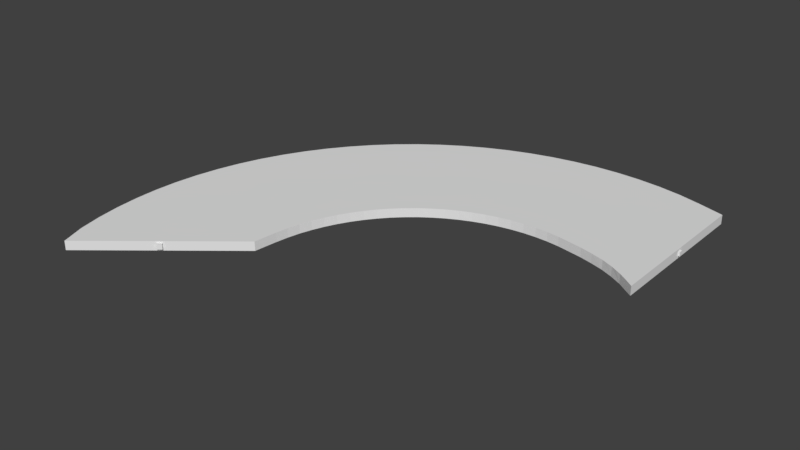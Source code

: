 # Source: Track-SharpLeft.blend  (saved by Blender 2.79.0; exported with 4.5.12 LTS)
import bpy
from mathutils import Matrix  # noqa: F401  (used for matrix-valued properties, if any)

bpy.ops.wm.read_factory_settings(use_empty=True)
scene = bpy.context.scene
scene.name = 'Scene'

# ---- collections
col_collection_1 = bpy.data.collections.new('Collection 1'); scene.collection.children.link(col_collection_1)

# ---- world
world_world = bpy.data.worlds.new('World'); scene.world = world_world
world_world.color = (0.05088, 0.05088, 0.05088)
world_world.use_sun_shadow = False
world_world.sun_shadow_jitter_overblur = 0.0
world_world.cycles.sampling_method = 'MANUAL'

# ---- meshes
me_road_pivot_start = bpy.data.meshes.new('Road Pivot Start')
me_road_pivot_start.from_pydata([(0.1151, -0.1151, -0.1151), (0.1151, -0.1151, 0.1151), (-0.1151, -0.1151, -0.1151), (-0.1151, -0.1151, 0.1151), (0.1151, 0.1151, -0.1151), (0.1151, 0.1151, 0.1151), (-0.1151, 0.1151, -0.1151), (-0.1151, 0.1151, 0.1151)], [], [(0, 1, 3, 2), (2, 3, 7, 6), (6, 7, 5, 4), (4, 5, 1, 0), (2, 6, 4, 0), (7, 3, 1, 5)])
me_road_pivot_start.use_remesh_preserve_volume = False
me_road_pivot_start.use_remesh_preserve_attributes = False
me_road_pivot_start.use_mirror_vertex_groups = False
me_road_pivot_start.update()
me_road_link = bpy.data.meshes.new('Road Link')
me_road_link.from_pydata([(-1.0, -1.0, -1.0), (-1.0, -1.0, 1.0), (-1.0, 1.0, -1.0), (-1.0, 1.0, 1.0), (1.0, -1.0, -1.0), (1.0, -1.0, 1.0), (1.0, 1.0, -1.0), (1.0, 1.0, 1.0)], [], [(0, 1, 3, 2), (2, 3, 7, 6), (6, 7, 5, 4), (4, 5, 1, 0), (2, 6, 4, 0), (7, 3, 1, 5)])
me_road_link.use_remesh_preserve_volume = False
me_road_link.use_remesh_preserve_attributes = False
me_road_link.use_mirror_vertex_groups = False
me_road_link.update()
me_main_road_plane_extrusion = bpy.data.meshes.new('Main Road Plane Extrusion')
me_main_road_plane_extrusion.from_pydata([(0.0002089, -0.5001, -0.3686), (0.0002089, 0.5004, -0.3686), (0.1302, -0.43, -0.3685), (0.2043, 0.5472, -0.3685), (0.0002089, -0.5001, 0.3686), (0.0002089, 0.5004, 0.3686), (0.1302, -0.43, 0.3685), (0.2043, 0.5472, 0.3685), (0.2176, -0.3937, -0.3685), (0.3823, 0.583, -0.3685), (0.2165, -0.393, 0.3685), (0.3823, 0.583, 0.3685), (0.3093, -0.3627, -0.3685), (0.5612, 0.6069, -0.3685), (0.3082, -0.362, 0.3685), (0.5612, 0.6069, 0.3685), (0.4074, -0.339, -0.3685), (0.7419, 0.6205, -0.3685), (0.4074, -0.339, 0.3685), (0.7419, 0.6205, 0.3685), (0.5058, -0.3191, -0.3685), (0.9233, 0.6237, -0.3685), (0.5058, -0.3191, 0.3685), (0.9233, 0.6237, 0.3685), (0.6062, -0.3044, -0.3685), (1.105, 0.6166, -0.3685), (0.6062, -0.3044, 0.3685), (1.105, 0.6166, 0.3685), (0.7016, -0.291, -0.3685), (1.285, 0.5991, -0.3685), (0.7016, -0.291, 0.3685), (1.285, 0.5991, 0.3685), (0.7979, -0.283, -0.3685), (1.463, 0.5714, -0.3685), (0.7979, -0.283, 0.3685), (1.463, 0.5714, 0.3685), (0.8947, -0.2805, -0.3685), (1.638, 0.5336, -0.3685), (0.8947, -0.2805, 0.3685), (1.638, 0.5336, 0.3685), (0.9915, -0.2836, -0.3685), (1.809, 0.4859, -0.3685), (0.9915, -0.2836, 0.3685), (1.809, 0.4859, 0.3685), (1.088, -0.2922, -0.3685), (1.975, 0.4285, -0.3685), (1.088, -0.2922, 0.3685), (1.975, 0.4285, 0.3685), (1.183, -0.3063, -0.3685), (2.135, 0.3618, -0.3685), (1.183, -0.3063, 0.3685), (2.135, 0.3618, 0.3685), (1.277, -0.3258, -0.3685), (2.288, 0.2862, -0.3685), (1.277, -0.3258, 0.3685), (2.288, 0.2862, 0.3685), (1.368, -0.3506, -0.3685), (2.434, 0.202, -0.3685), (1.368, -0.3506, 0.3685), (2.434, 0.202, 0.3685), (1.457, -0.3805, -0.3685), (2.572, 0.1096, -0.3685), (1.457, -0.3805, 0.3685), (2.572, 0.1096, 0.3685), (1.543, -0.4155, -0.3685), (2.701, 0.00968, -0.3685), (1.543, -0.4155, 0.3685), (2.701, 0.00968, 0.3685), (1.625, -0.4552, -0.3685), (2.82, -0.09737, -0.3685), (1.625, -0.4552, 0.3685), (2.82, -0.09737, 0.3685), (1.704, -0.4996, -0.3685), (2.929, -0.2109, -0.3685), (1.704, -0.4996, 0.3685), (2.929, -0.2109, 0.3685), (1.778, -0.5483, -0.3685), (3.027, -0.3304, -0.3685), (1.778, -0.5483, 0.3685), (3.027, -0.3304, 0.3685), (1.848, -0.6012, -0.3685), (3.113, -0.4552, -0.3685), (1.848, -0.6012, 0.3685), (3.113, -0.4552, 0.3685), (1.912, -0.6578, -0.3685), (3.188, -0.5845, -0.3685), (1.912, -0.6578, 0.3685), (3.188, -0.5845, 0.3685), (1.971, -0.718, -0.3685), (3.25, -0.7178, -0.3685), (1.971, -0.718, 0.3685), (3.25, -0.7178, 0.3685), (2.024, -0.7814, -0.3685), (3.299, -0.8543, -0.3685), (2.024, -0.7814, 0.3685), (3.299, -0.8543, 0.3685), (2.071, -0.8476, -0.3685), (3.336, -0.9932, -0.3685), (2.071, -0.8476, 0.3685), (3.336, -0.9932, 0.3685), (2.111, -0.9164, -0.3685), (3.36, -1.134, -0.3685), (2.111, -0.9164, 0.3685), (3.36, -1.134, 0.3685), (2.145, -0.9873, -0.3685), (3.37, -1.276, -0.3685), (2.145, -0.9873, 0.3685), (3.37, -1.276, 0.3685), (2.173, -1.06, -0.3685), (3.367, -1.417, -0.3685), (2.173, -1.06, 0.3685), (3.367, -1.417, 0.3685), (2.193, -1.134, -0.3685), (3.351, -1.559, -0.3685), (2.193, -1.134, 0.3685), (3.351, -1.559, 0.3685), (2.207, -1.209, -0.3685), (3.322, -1.699, -0.3685), (2.207, -1.209, 0.3685), (3.322, -1.699, 0.3685), (2.217, -1.282, -0.3685), (3.28, -1.837, -0.3685), (2.217, -1.282, 0.3685), (3.28, -1.837, 0.3685), (2.226, -1.351, -0.3685), (3.211, -1.981, -0.3685), (2.226, -1.351, 0.3685), (3.211, -1.981, 0.3685), (0.0002089, 0.0001403, 0.3686), (0.1665, 0.05911, 0.3685), (0.06441, -0.4646, 0.3686), (0.1023, 0.5238, 0.3686), (0.2969, 0.09659, 0.3685), (0.1739, -0.4119, 0.3685), (0.2933, 0.5651, 0.3685), (0.4339, 0.1229, 0.3685), (0.2627, -0.3778, 0.3685), (0.4718, 0.5949, 0.3685), (0.5746, 0.1407, 0.3685), (0.6515, 0.6137, 0.3685), (0.3578, -0.3506, 0.3685), (0.7146, 0.1523, 0.3685), (0.4566, -0.329, 0.3685), (0.8326, 0.6221, 0.3685), (0.8554, 0.1561, 0.3685), (1.014, 0.6201, 0.3685), (0.556, -0.3118, 0.3685), (0.9931, 0.1541, 0.3685), (1.195, 0.6078, 0.3685), (0.6539, -0.2977, 0.3685), (1.13, 0.1442, 0.3685), (0.7497, -0.287, 0.3685), (1.374, 0.5852, 0.3685), (1.266, 0.1265, 0.3685), (1.55, 0.5525, 0.3685), (0.8463, -0.2818, 0.3685), (1.4, 0.1011, 0.3685), (0.9431, -0.2821, 0.3685), (1.723, 0.5097, 0.3685), (1.531, 0.06814, 0.3685), (1.04, -0.2879, 0.3685), (1.892, 0.4572, 0.3685), (1.659, 0.02777, 0.3685), (2.055, 0.3952, 0.3685), (1.135, -0.2993, 0.3685), (1.782, -0.0198, 0.3685), (1.23, -0.3161, 0.3685), (2.212, 0.324, 0.3685), (1.901, -0.0743, 0.3685), (1.322, -0.3382, 0.3685), (2.361, 0.2441, 0.3685), (2.015, -0.1354, 0.3685), (2.503, 0.1558, 0.3685), (1.413, -0.3655, 0.3685), (2.122, -0.2029, 0.3685), (1.5, -0.398, 0.3685), (2.637, 0.05966, 0.3685), (2.223, -0.2763, 0.3685), (2.76, -0.04385, 0.3685), (1.584, -0.4353, 0.3685), (2.316, -0.3553, 0.3685), (2.874, -0.1542, 0.3685), (1.665, -0.4774, 0.3685), (2.402, -0.4394, 0.3685), (1.741, -0.524, 0.3685), (2.978, -0.2707, 0.3685), (2.48, -0.5282, 0.3685), (3.07, -0.3928, 0.3685), (1.813, -0.5747, 0.3685), (2.55, -0.6212, 0.3685), (1.88, -0.6295, 0.3685), (3.15, -0.5199, 0.3685), (2.61, -0.7179, 0.3685), (1.941, -0.6879, 0.3685), (3.219, -0.6512, 0.3685), (2.662, -0.8178, 0.3685), (3.275, -0.786, 0.3685), (1.997, -0.7497, 0.3685), (2.703, -0.9204, 0.3685), (2.047, -0.8145, 0.3685), (3.318, -0.9237, 0.3685), (2.736, -1.025, 0.3685), (2.091, -0.882, 0.3685), (3.348, -1.064, 0.3685), (2.758, -1.131, 0.3685), (3.365, -1.205, 0.3685), (2.128, -0.9518, 0.3685), (2.77, -1.239, 0.3685), (2.159, -1.024, 0.3685), (3.369, -1.346, 0.3685), (2.772, -1.346, 0.3685), (3.359, -1.488, 0.3685), (2.183, -1.097, 0.3685), (2.764, -1.454, 0.3685), (3.337, -1.629, 0.3685), (2.2, -1.171, 0.3685), (2.748, -1.559, 0.3685), (2.212, -1.245, 0.3685), (3.301, -1.768, 0.3685), (2.719, -1.666, 0.3685), (3.245, -1.909, 0.3685), (2.222, -1.316, 0.3685), (2.733, -1.613, 0.3685), (2.756, -1.507, 0.3685), (2.768, -1.4, 0.3685), (2.771, -1.292, 0.3685), (2.764, -1.185, 0.3685), (2.747, -1.078, 0.3685), (2.719, -0.9728, 0.3685), (2.682, -0.8691, 0.3685), (2.636, -0.7679, 0.3685), (2.58, -0.6695, 0.3685), (2.515, -0.5747, 0.3685), (2.441, -0.4838, 0.3685), (2.359, -0.3973, 0.3685), (2.27, -0.3158, 0.3685), (2.172, -0.2396, 0.3685), (2.068, -0.1692, 0.3685), (1.958, -0.1049, 0.3685), (1.842, -0.04705, 0.3685), (1.721, 0.003984, 0.3685), (1.595, 0.04796, 0.3685), (1.466, 0.08463, 0.3685), (1.333, 0.1138, 0.3685), (1.198, 0.1354, 0.3685), (1.062, 0.1491, 0.3685), (0.9243, 0.1551, 0.3685), (0.785, 0.1542, 0.3685), (0.6446, 0.1465, 0.3685), (0.5043, 0.1318, 0.3685), (0.3654, 0.1098, 0.3685), (0.2317, 0.07785, 0.3685), (0.08334, 0.02963, 0.3686)], [], [(1, 3, 2, 0), (252, 130, 6, 129), (1, 0, 4, 128, 5), (0, 2, 6, 130, 4), (3, 1, 5, 131, 7), (2, 3, 9, 8), (6, 2, 8, 10, 133), (3, 7, 134, 11, 9), (251, 133, 10, 132), (10, 8, 12, 14, 136), (8, 9, 13, 12), (9, 11, 137, 15, 13), (250, 136, 14, 135), (13, 15, 139, 19, 17), (249, 140, 18, 138), (14, 12, 16, 18, 140), (12, 13, 17, 16), (18, 16, 20, 22, 142), (16, 17, 21, 20), (17, 19, 143, 23, 21), (248, 142, 22, 141), (20, 21, 25, 24), (21, 23, 145, 27, 25), (247, 146, 26, 144), (22, 20, 24, 26, 146), (25, 27, 148, 31, 29), (246, 149, 30, 147), (26, 24, 28, 30, 149), (24, 25, 29, 28), (30, 28, 32, 34, 151), (28, 29, 33, 32), (29, 31, 152, 35, 33), (245, 151, 34, 150), (33, 35, 154, 39, 37), (244, 155, 38, 153), (34, 32, 36, 38, 155), (32, 33, 37, 36), (243, 157, 42, 156), (38, 36, 40, 42, 157), (36, 37, 41, 40), (37, 39, 158, 43, 41), (42, 40, 44, 46, 160), (40, 41, 45, 44), (41, 43, 161, 47, 45), (242, 160, 46, 159), (45, 47, 163, 51, 49), (241, 164, 50, 162), (46, 44, 48, 50, 164), (44, 45, 49, 48), (50, 48, 52, 54, 166), (48, 49, 53, 52), (49, 51, 167, 55, 53), (240, 166, 54, 165), (54, 52, 56, 58, 169), (52, 53, 57, 56), (53, 55, 170, 59, 57), (239, 169, 58, 168), (57, 59, 172, 63, 61), (238, 173, 62, 171), (58, 56, 60, 62, 173), (56, 57, 61, 60), (62, 60, 64, 66, 175), (60, 61, 65, 64), (61, 63, 176, 67, 65), (237, 175, 66, 174), (64, 65, 69, 68), (65, 67, 178, 71, 69), (236, 179, 70, 177), (66, 64, 68, 70, 179), (69, 71, 181, 75, 73), (235, 182, 74, 180), (70, 68, 72, 74, 182), (68, 69, 73, 72), (74, 72, 76, 78, 184), (72, 73, 77, 76), (73, 75, 185, 79, 77), (234, 184, 78, 183), (77, 79, 187, 83, 81), (233, 188, 82, 186), (78, 76, 80, 82, 188), (76, 77, 81, 80), (232, 190, 86, 189), (82, 80, 84, 86, 190), (80, 81, 85, 84), (81, 83, 191, 87, 85), (86, 84, 88, 90, 193), (84, 85, 89, 88), (85, 87, 194, 91, 89), (231, 193, 90, 192), (89, 91, 196, 95, 93), (230, 197, 94, 195), (90, 88, 92, 94, 197), (88, 89, 93, 92), (94, 92, 96, 98, 199), (92, 93, 97, 96), (93, 95, 200, 99, 97), (229, 199, 98, 198), (98, 96, 100, 102, 202), (96, 97, 101, 100), (97, 99, 203, 103, 101), (228, 202, 102, 201), (101, 103, 205, 107, 105), (227, 206, 106, 204), (102, 100, 104, 106, 206), (100, 101, 105, 104), (106, 104, 108, 110, 208), (104, 105, 109, 108), (105, 107, 209, 111, 109), (226, 208, 110, 207), (108, 109, 113, 112), (109, 111, 211, 115, 113), (225, 212, 114, 210), (110, 108, 112, 114, 212), (113, 115, 214, 119, 117), (224, 215, 118, 213), (114, 112, 116, 118, 215), (112, 113, 117, 116), (118, 116, 120, 122, 217), (116, 117, 121, 120), (117, 119, 218, 123, 121), (223, 217, 122, 216), (121, 123, 220, 127, 125), (222, 221, 126, 219), (122, 120, 124, 126, 221), (120, 121, 125, 124), (125, 127, 219, 126, 124), (220, 222, 219, 127), (123, 216, 222, 220), (216, 122, 221, 222), (218, 223, 216, 123), (119, 213, 223, 218), (213, 118, 217, 223), (214, 224, 213, 119), (115, 210, 224, 214), (210, 114, 215, 224), (211, 225, 210, 115), (111, 207, 225, 211), (207, 110, 212, 225), (209, 226, 207, 111), (107, 204, 226, 209), (204, 106, 208, 226), (205, 227, 204, 107), (103, 201, 227, 205), (201, 102, 206, 227), (203, 228, 201, 103), (99, 198, 228, 203), (198, 98, 202, 228), (200, 229, 198, 99), (95, 195, 229, 200), (195, 94, 199, 229), (196, 230, 195, 95), (91, 192, 230, 196), (192, 90, 197, 230), (194, 231, 192, 91), (87, 189, 231, 194), (189, 86, 193, 231), (191, 232, 189, 87), (83, 186, 232, 191), (186, 82, 190, 232), (187, 233, 186, 83), (79, 183, 233, 187), (183, 78, 188, 233), (185, 234, 183, 79), (75, 180, 234, 185), (180, 74, 184, 234), (181, 235, 180, 75), (71, 177, 235, 181), (177, 70, 182, 235), (178, 236, 177, 71), (67, 174, 236, 178), (174, 66, 179, 236), (176, 237, 174, 67), (63, 171, 237, 176), (171, 62, 175, 237), (172, 238, 171, 63), (59, 168, 238, 172), (168, 58, 173, 238), (170, 239, 168, 59), (55, 165, 239, 170), (165, 54, 169, 239), (167, 240, 165, 55), (51, 162, 240, 167), (162, 50, 166, 240), (163, 241, 162, 51), (47, 159, 241, 163), (159, 46, 164, 241), (161, 242, 159, 47), (43, 156, 242, 161), (156, 42, 160, 242), (158, 243, 156, 43), (39, 153, 243, 158), (153, 38, 157, 243), (154, 244, 153, 39), (35, 150, 244, 154), (150, 34, 155, 244), (152, 245, 150, 35), (31, 147, 245, 152), (147, 30, 151, 245), (148, 246, 147, 31), (27, 144, 246, 148), (144, 26, 149, 246), (145, 247, 144, 27), (23, 141, 247, 145), (141, 22, 146, 247), (143, 248, 141, 23), (19, 138, 248, 143), (138, 18, 142, 248), (139, 249, 138, 19), (15, 135, 249, 139), (135, 14, 140, 249), (137, 250, 135, 15), (11, 132, 250, 137), (132, 10, 136, 250), (134, 251, 132, 11), (7, 129, 251, 134), (129, 6, 133, 251), (131, 252, 129, 7), (5, 128, 252, 131), (128, 4, 130, 252)])
_uv = me_main_road_plane_extrusion.uv_layers.new(name='UVMap')
_uv.uv.foreach_set('vector', [0.1925, 0.5188, 0.2397, 0.5124, 0.301, 0.6631, 0.2734, 0.6714, 0.5, 0.01633, 1.0, 0.01633, 1.0, 0.03266, 0.5, 0.03266, 0.0, 0.0, 1.0, 0.0, 1.0, 1.0, 0.5, 1.0, 0.0, 1.0, 0.5502, 0.5605, 0.5523, 0.5174, 0.8807, 0.4959, 0.8952, 0.5061, 0.9023, 0.5204, 0.2397, 0.5124, 0.1925, 0.5188, 0.0872, 0.3563, 0.1384, 0.3514, 0.139, 0.3524, 0.301, 0.6631, 0.2397, 0.5124, 0.2793, 0.5065, 0.3201, 0.6578, 0.8807, 0.4959, 0.5523, 0.5174, 0.5539, 0.4888, 0.8713, 0.4768, 0.8754, 0.4866, 0.2397, 0.5124, 0.139, 0.3524, 0.1826, 0.3464, 0.1831, 0.3472, 0.2793, 0.5065, 0.5, 0.04877, 1.0, 0.04877, 1.0, 0.06488, 0.5, 0.06488, 0.8713, 0.4768, 0.5539, 0.4888, 0.5558, 0.459, 0.8647, 0.4545, 0.8677, 0.4658, 0.3201, 0.6578, 0.2793, 0.5065, 0.3181, 0.5011, 0.3405, 0.6525, 0.2793, 0.5065, 0.1831, 0.3472, 0.2261, 0.3403, 0.2266, 0.3411, 0.3181, 0.5011, 0.5, 0.081, 1.0, 0.081, 1.0, 0.09711, 0.5, 0.09711, 0.3181, 0.5011, 0.2266, 0.3411, 0.2692, 0.3337, 0.2697, 0.3345, 0.3563, 0.4957, 0.5, 0.1132, 1.0, 0.1132, 1.0, 0.1293, 0.5, 0.1293, 0.8647, 0.4545, 0.5558, 0.459, 0.5586, 0.4276, 0.8597, 0.4293, 0.862, 0.4421, 0.3405, 0.6525, 0.3181, 0.5011, 0.3563, 0.4957, 0.3626, 0.6473, 0.8597, 0.4293, 0.5586, 0.4276, 0.5622, 0.3965, 0.8561, 0.4033, 0.8577, 0.4165, 0.3626, 0.6473, 0.3563, 0.4957, 0.3946, 0.4913, 0.3846, 0.642, 0.3563, 0.4957, 0.2697, 0.3345, 0.312, 0.3267, 0.3124, 0.3275, 0.3946, 0.4913, 0.5, 0.1454, 1.0, 0.1454, 1.0, 0.1616, 0.5, 0.1616, 0.3846, 0.642, 0.3946, 0.4913, 0.4326, 0.4876, 0.407, 0.6366, 0.3946, 0.4913, 0.3124, 0.3275, 0.3541, 0.3193, 0.3546, 0.3202, 0.4326, 0.4876, 0.5, 0.1777, 1.0, 0.1777, 1.0, 0.1938, 0.5, 0.1938, 0.8561, 0.4033, 0.5622, 0.3965, 0.5669, 0.3651, 0.8538, 0.376, 0.8548, 0.3898, 0.4326, 0.4876, 0.3546, 0.3202, 0.3954, 0.3112, 0.3958, 0.312, 0.4701, 0.4842, 0.5, 0.2099, 1.0, 0.2099, 1.0, 0.226, 0.5, 0.226, 0.8538, 0.376, 0.5669, 0.3651, 0.5719, 0.3352, 0.8527, 0.3492, 0.8531, 0.3627, 0.407, 0.6366, 0.4326, 0.4876, 0.4701, 0.4842, 0.4281, 0.6311, 0.8527, 0.3492, 0.5719, 0.3352, 0.5668, 0.3116, 0.8525, 0.3214, 0.8525, 0.3354, 0.4281, 0.6311, 0.4701, 0.4842, 0.4779, 0.5211, 0.4492, 0.6255, 0.4701, 0.4842, 0.3958, 0.312, 0.3736, 0.3846, 0.3739, 0.3856, 0.4779, 0.5211, 0.5, 0.2421, 1.0, 0.2421, 1.0, 0.2582, 0.5, 0.2582, 0.4779, 0.5211, 0.3739, 0.3856, 0.3866, 0.408, 0.387, 0.4089, 0.485, 0.5594, 0.5, 0.2744, 1.0, 0.2744, 1.0, 0.2905, 0.5, 0.2905, 0.8525, 0.3214, 0.5668, 0.3116, 0.5568, 0.291, 0.8534, 0.2924, 0.8528, 0.3071, 0.4492, 0.6255, 0.4779, 0.5211, 0.485, 0.5594, 0.4703, 0.62, 0.5, 0.3066, 1.0, 0.3066, 1.0, 0.3227, 0.5, 0.3227, 0.8534, 0.2924, 0.5568, 0.291, 0.5538, 0.2662, 0.8554, 0.2621, 0.8543, 0.2775, 0.4703, 0.62, 0.485, 0.5594, 0.4892, 0.5689, 0.4913, 0.6144, 0.485, 0.5594, 0.387, 0.4089, 0.4044, 0.4216, 0.4047, 0.4225, 0.4892, 0.5689, 0.8554, 0.2621, 0.5538, 0.2662, 0.5535, 0.2399, 0.8572, 0.2288, 0.8568, 0.2461, 0.4913, 0.6144, 0.4892, 0.5689, 0.498, 0.5723, 0.5121, 0.6087, 0.4892, 0.5689, 0.4047, 0.4225, 0.4237, 0.4296, 0.424, 0.4305, 0.498, 0.5723, 0.5, 0.3388, 1.0, 0.3388, 1.0, 0.3549, 0.5, 0.3549, 0.498, 0.5723, 0.424, 0.4305, 0.4439, 0.4344, 0.4441, 0.4352, 0.5096, 0.5735, 0.5, 0.371, 1.0, 0.371, 1.0, 0.3871, 0.5, 0.3871, 0.8572, 0.2288, 0.5535, 0.2399, 0.5548, 0.2127, 0.8716, 0.1895, 0.8612, 0.2108, 0.5121, 0.6087, 0.498, 0.5723, 0.5096, 0.5735, 0.5324, 0.6028, 0.8716, 0.1895, 0.5548, 0.2127, 0.5574, 0.1848, 0.8821, 0.1582, 0.8827, 0.1683, 0.5324, 0.6028, 0.5096, 0.5735, 0.5226, 0.5733, 0.5523, 0.5967, 0.5096, 0.5735, 0.4441, 0.4352, 0.4643, 0.437, 0.4646, 0.4378, 0.5226, 0.5733, 0.5, 0.4033, 1.0, 0.4033, 1.0, 0.4194, 0.5, 0.4194, 0.8821, 0.1582, 0.5574, 0.1848, 0.5612, 0.1562, 0.8811, 0.1387, 0.8816, 0.1484, 0.5523, 0.5967, 0.5226, 0.5733, 0.5366, 0.5724, 0.5715, 0.5904, 0.5226, 0.5733, 0.4646, 0.4378, 0.485, 0.4385, 0.4852, 0.4393, 0.5366, 0.5724, 0.5, 0.4355, 1.0, 0.4355, 1.0, 0.4516, 0.5, 0.4516, 0.5366, 0.5724, 0.4852, 0.4393, 0.5056, 0.4394, 0.5058, 0.4402, 0.5511, 0.5711, 0.5, 0.4677, 1.0, 0.4677, 1.0, 0.4838, 0.5, 0.4838, 0.8811, 0.1387, 0.5612, 0.1562, 0.5662, 0.1264, 0.8806, 0.12, 0.8808, 0.1293, 0.5715, 0.5904, 0.5366, 0.5724, 0.5511, 0.5711, 0.5901, 0.5839, 0.8806, 0.12, 0.5662, 0.1264, 0.5706, 0.09354, 0.8805, 0.1023, 0.8805, 0.1111, 0.5901, 0.5839, 0.5511, 0.5711, 0.5657, 0.5694, 0.6009, 0.587, 0.5511, 0.5711, 0.5058, 0.4402, 0.526, 0.4401, 0.5261, 0.4408, 0.5657, 0.5694, 0.5, 0.4999, 1.0, 0.4999, 1.0, 0.5161, 0.5, 0.5161, 0.6009, 0.587, 0.5657, 0.5694, 0.5804, 0.5678, 0.5873, 0.6215, 0.5657, 0.5694, 0.5261, 0.4408, 0.5459, 0.4407, 0.5461, 0.4414, 0.5804, 0.5678, 0.5, 0.5322, 1.0, 0.5322, 1.0, 0.5483, 0.5, 0.5483, 0.8805, 0.1023, 0.5706, 0.09354, 0.5968, 0.04906, 0.8812, 0.08594, 0.8807, 0.09408, 0.5804, 0.5678, 0.5461, 0.4414, 0.5654, 0.4415, 0.5655, 0.4421, 0.5952, 0.5665, 0.5, 0.5644, 1.0, 0.5644, 1.0, 0.5805, 0.5, 0.5805, 0.8812, 0.08594, 0.5968, 0.04906, 0.5987, 0.0318, 0.8871, 0.0711, 0.8819, 0.07847, 0.5873, 0.6215, 0.5804, 0.5678, 0.5952, 0.5665, 0.5893, 0.6346, 0.5502, 0.5605, 0.9021, 0.5204, 0.9016, 0.5406, 0.5494, 0.5831, 0.5498, 0.5718, 0.5893, 0.6346, 0.5952, 0.5665, 0.6098, 0.5651, 0.5944, 0.6427, 0.5952, 0.5665, 0.5655, 0.4421, 0.5842, 0.4422, 0.5842, 0.4429, 0.6098, 0.5651, 0.5, 0.5967, 1.0, 0.5967, 1.0, 0.6128, 0.5, 0.6128, 0.6098, 0.5651, 0.5842, 0.4429, 0.6021, 0.4429, 0.6021, 0.4436, 0.6241, 0.5637, 0.5, 0.6289, 1.0, 0.6289, 1.0, 0.6451, 0.5, 0.6451, 0.5494, 0.5831, 0.9016, 0.5406, 0.9014, 0.5611, 0.5486, 0.6063, 0.549, 0.5947, 0.5944, 0.6427, 0.6098, 0.5651, 0.6241, 0.5637, 0.601, 0.6484, 0.5, 0.6612, 1.0, 0.6612, 1.0, 0.6773, 0.5, 0.6773, 0.5486, 0.6063, 0.9014, 0.5611, 0.9015, 0.5818, 0.5471, 0.6299, 0.5482, 0.6182, 0.601, 0.6484, 0.6241, 0.5637, 0.6381, 0.5623, 0.6084, 0.6524, 0.6241, 0.5637, 0.6021, 0.4436, 0.6189, 0.4434, 0.619, 0.4441, 0.6381, 0.5623, 0.5471, 0.6299, 0.9015, 0.5818, 0.9019, 0.6027, 0.545, 0.6536, 0.546, 0.6417, 0.6084, 0.6524, 0.6381, 0.5623, 0.6517, 0.5615, 0.6163, 0.6554, 0.6381, 0.5623, 0.619, 0.4441, 0.6346, 0.4433, 0.6346, 0.444, 0.6517, 0.5615, 0.5, 0.6935, 1.0, 0.6935, 1.0, 0.7096, 0.5, 0.7096, 0.6517, 0.5615, 0.6346, 0.444, 0.6486, 0.4419, 0.6487, 0.4425, 0.6647, 0.5602, 0.5, 0.7257, 1.0, 0.7257, 1.0, 0.7419, 0.5, 0.7419, 0.545, 0.6536, 0.9019, 0.6027, 0.9027, 0.6234, 0.5429, 0.6775, 0.5439, 0.6656, 0.6163, 0.6554, 0.6517, 0.5615, 0.6647, 0.5602, 0.6245, 0.6578, 0.5429, 0.6775, 0.9027, 0.6234, 0.9039, 0.6441, 0.5437, 0.6982, 0.5419, 0.6895, 0.6245, 0.6578, 0.6647, 0.5602, 0.6771, 0.5589, 0.6328, 0.6596, 0.6647, 0.5602, 0.6487, 0.4425, 0.6548, 0.4411, 0.6602, 0.4385, 0.6771, 0.5589, 0.5, 0.758, 1.0, 0.758, 1.0, 0.7741, 0.5, 0.7741, 0.5437, 0.6982, 0.9039, 0.6441, 0.9054, 0.6645, 0.5473, 0.7153, 0.5455, 0.7068, 0.6328, 0.6596, 0.6771, 0.5589, 0.6887, 0.5574, 0.6411, 0.6612, 0.6771, 0.5589, 0.6602, 0.4385, 0.6747, 0.4168, 0.6746, 0.418, 0.6887, 0.5574, 0.5, 0.7903, 1.0, 0.7903, 1.0, 0.8064, 0.5, 0.8064, 0.6887, 0.5574, 0.6746, 0.418, 0.6781, 0.3662, 0.6777, 0.3668, 0.699, 0.5555, 0.5, 0.8225, 1.0, 0.8225, 1.0, 0.8387, 0.5, 0.8387, 0.5473, 0.7153, 0.9054, 0.6645, 0.9074, 0.6846, 0.551, 0.7324, 0.5492, 0.7239, 0.6411, 0.6612, 0.6887, 0.5574, 0.699, 0.5555, 0.6493, 0.6625, 0.551, 0.7324, 0.9074, 0.6846, 0.9098, 0.7043, 0.5548, 0.7492, 0.5529, 0.7408, 0.6493, 0.6625, 0.699, 0.5555, 0.7076, 0.553, 0.6573, 0.6636, 0.699, 0.5555, 0.6777, 0.3668, 0.7001, 0.3846, 0.6997, 0.3851, 0.7076, 0.553, 0.5, 0.8548, 1.0, 0.8548, 1.0, 0.8709, 0.5, 0.8709, 0.6573, 0.6636, 0.7076, 0.553, 0.7134, 0.5491, 0.665, 0.6647, 0.7076, 0.553, 0.6997, 0.3851, 0.7247, 0.3992, 0.7243, 0.3998, 0.7134, 0.5491, 0.5, 0.8871, 1.0, 0.8871, 1.0, 0.9032, 0.5, 0.9032, 0.5548, 0.7492, 0.9098, 0.7043, 0.9128, 0.7236, 0.5586, 0.7657, 0.5566, 0.7575, 0.7134, 0.5491, 0.7243, 0.3998, 0.7509, 0.4114, 0.7505, 0.4119, 0.7126, 0.541, 0.5, 0.9193, 1.0, 0.9193, 1.0, 0.9355, 0.5, 0.9355, 0.5586, 0.7657, 0.9128, 0.7236, 0.9166, 0.7426, 0.5624, 0.7818, 0.5605, 0.7738, 0.665, 0.6647, 0.7134, 0.5491, 0.7126, 0.541, 0.6724, 0.6657, 0.5624, 0.7818, 0.9166, 0.7426, 0.9222, 0.7617, 0.5662, 0.7973, 0.5643, 0.7896, 0.6724, 0.6657, 0.7126, 0.541, 0.695, 0.5205, 0.6792, 0.6664, 0.7126, 0.541, 0.7505, 0.4119, 0.778, 0.4226, 0.7776, 0.423, 0.695, 0.5205, 0.5, 0.9516, 1.0, 0.9516, 1.0, 0.9677, 0.5, 0.9677, 0.695, 0.5205, 0.7776, 0.423, 0.8076, 0.4339, 0.8072, 0.4344, 0.7196, 0.5343, 0.5, 0.9839, 1.0, 0.9839, 1.0, 1.0, 0.5, 1.0, 0.5662, 0.7973, 0.9222, 0.7617, 0.9269, 0.7789, 0.5699, 0.8118, 0.568, 0.8045, 0.6792, 0.6664, 0.695, 0.5205, 0.7196, 0.5343, 0.6853, 0.6667, 0.0, 0.0, 1.0, 0.0, 1.0, 0.5, 1.0, 1.0, 0.0, 1.0, 0.0, 0.9839, 0.5, 0.9839, 0.5, 1.0, 0.0, 1.0, 0.0, 0.9677, 0.5, 0.9677, 0.5, 0.9839, 0.0, 0.9839, 0.5, 0.9677, 1.0, 0.9677, 1.0, 0.9839, 0.5, 0.9839, 0.0, 0.9516, 0.5, 0.9516, 0.5, 0.9677, 0.0, 0.9677, 0.0, 0.9355, 0.5, 0.9355, 0.5, 0.9516, 0.0, 0.9516, 0.5, 0.9355, 1.0, 0.9355, 1.0, 0.9516, 0.5, 0.9516, 0.0, 0.9193, 0.5, 0.9193, 0.5, 0.9355, 0.0, 0.9355, 0.0, 0.9032, 0.5, 0.9032, 0.5, 0.9193, 0.0, 0.9193, 0.5, 0.9032, 1.0, 0.9032, 1.0, 0.9193, 0.5, 0.9193, 0.0, 0.8871, 0.5, 0.8871, 0.5, 0.9032, 0.0, 0.9032, 0.0, 0.8709, 0.5, 0.8709, 0.5, 0.8871, 0.0, 0.8871, 0.5, 0.8709, 1.0, 0.8709, 1.0, 0.8871, 0.5, 0.8871, 0.0, 0.8548, 0.5, 0.8548, 0.5, 0.8709, 0.0, 0.8709, 0.0, 0.8387, 0.5, 0.8387, 0.5, 0.8548, 0.0, 0.8548, 0.5, 0.8387, 1.0, 0.8387, 1.0, 0.8548, 0.5, 0.8548, 0.0, 0.8225, 0.5, 0.8225, 0.5, 0.8387, 0.0, 0.8387, 0.0, 0.8064, 0.5, 0.8064, 0.5, 0.8225, 0.0, 0.8225, 0.5, 0.8064, 1.0, 0.8064, 1.0, 0.8225, 0.5, 0.8225, 0.0, 0.7903, 0.5, 0.7903, 0.5, 0.8064, 0.0, 0.8064, 0.0, 0.7741, 0.5, 0.7741, 0.5, 0.7903, 0.0, 0.7903, 0.5, 0.7741, 1.0, 0.7741, 1.0, 0.7903, 0.5, 0.7903, 0.0, 0.758, 0.5, 0.758, 0.5, 0.7741, 0.0, 0.7741, 0.0, 0.7419, 0.5, 0.7419, 0.5, 0.758, 0.0, 0.758, 0.5, 0.7419, 1.0, 0.7419, 1.0, 0.758, 0.5, 0.758, 0.0, 0.7257, 0.5, 0.7257, 0.5, 0.7419, 0.0, 0.7419, 0.0, 0.7096, 0.5, 0.7096, 0.5, 0.7257, 0.0, 0.7257, 0.5, 0.7096, 1.0, 0.7096, 1.0, 0.7257, 0.5, 0.7257, 0.0, 0.6935, 0.5, 0.6935, 0.5, 0.7096, 0.0, 0.7096, 0.0, 0.6773, 0.5, 0.6773, 0.5, 0.6935, 0.0, 0.6935, 0.5, 0.6773, 1.0, 0.6773, 1.0, 0.6935, 0.5, 0.6935, 0.0, 0.6612, 0.5, 0.6612, 0.5, 0.6773, 0.0, 0.6773, 0.0, 0.6451, 0.5, 0.6451, 0.5, 0.6612, 0.0, 0.6612, 0.5, 0.6451, 1.0, 0.6451, 1.0, 0.6612, 0.5, 0.6612, 0.0, 0.6289, 0.5, 0.6289, 0.5, 0.6451, 0.0, 0.6451, 0.0, 0.6128, 0.5, 0.6128, 0.5, 0.6289, 0.0, 0.6289, 0.5, 0.6128, 1.0, 0.6128, 1.0, 0.6289, 0.5, 0.6289, 0.0, 0.5967, 0.5, 0.5967, 0.5, 0.6128, 0.0, 0.6128, 0.0, 0.5805, 0.5, 0.5805, 0.5, 0.5967, 0.0, 0.5967, 0.5, 0.5805, 1.0, 0.5805, 1.0, 0.5967, 0.5, 0.5967, 0.0, 0.5644, 0.5, 0.5644, 0.5, 0.5805, 0.0, 0.5805, 0.0, 0.5483, 0.5, 0.5483, 0.5, 0.5644, 0.0, 0.5644, 0.5, 0.5483, 1.0, 0.5483, 1.0, 0.5644, 0.5, 0.5644, 0.0, 0.5322, 0.5, 0.5322, 0.5, 0.5483, 0.0, 0.5483, 0.0, 0.5161, 0.5, 0.5161, 0.5, 0.5322, 0.0, 0.5322, 0.5, 0.5161, 1.0, 0.5161, 1.0, 0.5322, 0.5, 0.5322, 0.0, 0.4999, 0.5, 0.4999, 0.5, 0.5161, 0.0, 0.5161, 0.0, 0.4838, 0.5, 0.4838, 0.5, 0.4999, 0.0, 0.4999, 0.5, 0.4838, 1.0, 0.4838, 1.0, 0.4999, 0.5, 0.4999, 0.0, 0.4677, 0.5, 0.4677, 0.5, 0.4838, 0.0, 0.4838, 0.0, 0.4516, 0.5, 0.4516, 0.5, 0.4677, 0.0, 0.4677, 0.5, 0.4516, 1.0, 0.4516, 1.0, 0.4677, 0.5, 0.4677, 0.0, 0.4355, 0.5, 0.4355, 0.5, 0.4516, 0.0, 0.4516, 0.0, 0.4194, 0.5, 0.4194, 0.5, 0.4355, 0.0, 0.4355, 0.5, 0.4194, 1.0, 0.4194, 1.0, 0.4355, 0.5, 0.4355, 0.0, 0.4033, 0.5, 0.4033, 0.5, 0.4194, 0.0, 0.4194, 0.0, 0.3871, 0.5, 0.3871, 0.5, 0.4033, 0.0, 0.4033, 0.5, 0.3871, 1.0, 0.3871, 1.0, 0.4033, 0.5, 0.4033, 0.0, 0.371, 0.5, 0.371, 0.5, 0.3871, 0.0, 0.3871, 0.0, 0.3549, 0.5, 0.3549, 0.5, 0.371, 0.0, 0.371, 0.5, 0.3549, 1.0, 0.3549, 1.0, 0.371, 0.5, 0.371, 0.0, 0.3388, 0.5, 0.3388, 0.5, 0.3549, 0.0, 0.3549, 0.0, 0.3227, 0.5, 0.3227, 0.5, 0.3388, 0.0, 0.3388, 0.5, 0.3227, 1.0, 0.3227, 1.0, 0.3388, 0.5, 0.3388, 0.0, 0.3066, 0.5, 0.3066, 0.5, 0.3227, 0.0, 0.3227, 0.0, 0.2905, 0.5, 0.2905, 0.5, 0.3066, 0.0, 0.3066, 0.5, 0.2905, 1.0, 0.2905, 1.0, 0.3066, 0.5, 0.3066, 0.0, 0.2744, 0.5, 0.2744, 0.5, 0.2905, 0.0, 0.2905, 0.0, 0.2582, 0.5, 0.2582, 0.5, 0.2744, 0.0, 0.2744, 0.5, 0.2582, 1.0, 0.2582, 1.0, 0.2744, 0.5, 0.2744, 0.0, 0.2421, 0.5, 0.2421, 0.5, 0.2582, 0.0, 0.2582, 0.0, 0.226, 0.5, 0.226, 0.5, 0.2421, 0.0, 0.2421, 0.5, 0.226, 1.0, 0.226, 1.0, 0.2421, 0.5, 0.2421, 0.0, 0.2099, 0.5, 0.2099, 0.5, 0.226, 0.0, 0.226, 0.0, 0.1938, 0.5, 0.1938, 0.5, 0.2099, 0.0, 0.2099, 0.5, 0.1938, 1.0, 0.1938, 1.0, 0.2099, 0.5, 0.2099, 0.0, 0.1777, 0.5, 0.1777, 0.5, 0.1938, 0.0, 0.1938, 0.0, 0.1616, 0.5, 0.1616, 0.5, 0.1777, 0.0, 0.1777, 0.5, 0.1616, 1.0, 0.1616, 1.0, 0.1777, 0.5, 0.1777, 0.0, 0.1454, 0.5, 0.1454, 0.5, 0.1616, 0.0, 0.1616, 0.0, 0.1293, 0.5, 0.1293, 0.5, 0.1454, 0.0, 0.1454, 0.5, 0.1293, 1.0, 0.1293, 1.0, 0.1454, 0.5, 0.1454, 0.0, 0.1132, 0.5, 0.1132, 0.5, 0.1293, 0.0, 0.1293, 0.0, 0.09711, 0.5, 0.09711, 0.5, 0.1132, 0.0, 0.1132, 0.5, 0.09711, 1.0, 0.09711, 1.0, 0.1132, 0.5, 0.1132, 0.0, 0.081, 0.5, 0.081, 0.5, 0.09711, 0.0, 0.09711, 0.0, 0.06488, 0.5, 0.06488, 0.5, 0.081, 0.0, 0.081, 0.5, 0.06488, 1.0, 0.06488, 1.0, 0.081, 0.5, 0.081, 0.0, 0.04877, 0.5, 0.04877, 0.5, 0.06488, 0.0, 0.06488, 0.0, 0.03266, 0.5, 0.03266, 0.5, 0.04877, 0.0, 0.04877, 0.5, 0.03266, 1.0, 0.03266, 1.0, 0.04877, 0.5, 0.04877, 0.0, 0.01633, 0.5, 0.01633, 0.5, 0.03266, 0.0, 0.03266, 0.0, 0.0, 0.5, 0.0, 0.5, 0.01633, 0.0, 0.01633, 0.5, 0.0, 1.0, 0.0, 1.0, 0.01633, 0.5, 0.01633])
_ca = me_main_road_plane_extrusion.color_attributes.new('Col', 'BYTE_COLOR', 'CORNER')
_ca.data.foreach_set('color', [1.0, 1.0, 1.0, 1.0, 1.0, 1.0, 1.0, 1.0, 1.0, 1.0, 1.0, 1.0, 1.0, 1.0, 1.0, 1.0, 1.0, 1.0, 1.0, 1.0, 1.0, 1.0, 1.0, 1.0, 1.0, 1.0, 1.0, 1.0, 1.0, 1.0, 1.0, 1.0, 1.0, 1.0, 1.0, 1.0, 1.0, 1.0, 1.0, 1.0, 1.0, 1.0, 1.0, 1.0, 1.0, 1.0, 1.0, 1.0, 1.0, 1.0, 1.0, 1.0, 1.0, 1.0, 1.0, 1.0, 1.0, 1.0, 1.0, 1.0, 1.0, 1.0, 1.0, 1.0, 1.0, 1.0, 1.0, 1.0, 1.0, 1.0, 1.0, 1.0, 1.0, 1.0, 1.0, 1.0, 1.0, 1.0, 1.0, 1.0, 1.0, 1.0, 1.0, 1.0, 1.0, 1.0, 1.0, 1.0, 1.0, 1.0, 1.0, 1.0, 1.0, 1.0, 1.0, 1.0, 1.0, 1.0, 1.0, 1.0, 1.0, 1.0, 1.0, 1.0, 1.0, 1.0, 1.0, 1.0, 1.0, 1.0, 1.0, 1.0, 1.0, 1.0, 1.0, 1.0, 1.0, 1.0, 1.0, 1.0, 1.0, 1.0, 1.0, 1.0, 1.0, 1.0, 1.0, 1.0, 1.0, 1.0, 1.0, 1.0, 1.0, 1.0, 1.0, 1.0, 1.0, 1.0, 1.0, 1.0, 1.0, 1.0, 1.0, 1.0, 1.0, 1.0, 1.0, 1.0, 1.0, 1.0, 1.0, 1.0, 1.0, 1.0, 1.0, 1.0, 1.0, 1.0, 1.0, 1.0, 1.0, 1.0, 1.0, 1.0, 1.0, 1.0, 1.0, 1.0, 1.0, 1.0, 1.0, 1.0, 1.0, 1.0, 1.0, 1.0, 1.0, 1.0, 1.0, 1.0, 1.0, 1.0, 1.0, 1.0, 1.0, 1.0, 1.0, 1.0, 1.0, 1.0, 1.0, 1.0, 1.0, 1.0, 1.0, 1.0, 1.0, 1.0, 1.0, 1.0, 1.0, 1.0, 1.0, 1.0, 1.0, 1.0, 1.0, 1.0, 1.0, 1.0, 1.0, 1.0, 1.0, 1.0, 1.0, 1.0, 1.0, 1.0, 1.0, 1.0, 1.0, 1.0, 1.0, 1.0, 1.0, 1.0, 1.0, 1.0, 1.0, 1.0, 1.0, 1.0, 1.0, 1.0, 1.0, 1.0, 1.0, 1.0, 1.0, 1.0, 1.0, 1.0, 1.0, 1.0, 1.0, 1.0, 1.0, 1.0, 1.0, 1.0, 1.0, 1.0, 1.0, 1.0, 1.0, 1.0, 1.0, 1.0, 1.0, 1.0, 1.0, 1.0, 1.0, 1.0, 1.0, 1.0, 1.0, 1.0, 1.0, 1.0, 1.0, 1.0, 1.0, 1.0, 1.0, 1.0, 1.0, 1.0, 1.0, 1.0, 1.0, 1.0, 1.0, 1.0, 1.0, 1.0, 1.0, 1.0, 1.0, 1.0, 1.0, 1.0, 1.0, 1.0, 1.0, 1.0, 1.0, 1.0, 1.0, 1.0, 1.0, 1.0, 1.0, 1.0, 1.0, 1.0, 1.0, 1.0, 1.0, 1.0, 1.0, 1.0, 1.0, 1.0, 1.0, 1.0, 1.0, 1.0, 1.0, 1.0, 1.0, 1.0, 1.0, 1.0, 1.0, 1.0, 1.0, 1.0, 1.0, 1.0, 1.0, 1.0, 1.0, 1.0, 1.0, 1.0, 1.0, 1.0, 1.0, 1.0, 1.0, 1.0, 1.0, 1.0, 1.0, 1.0, 1.0, 1.0, 1.0, 1.0, 1.0, 1.0, 1.0, 1.0, 1.0, 1.0, 1.0, 1.0, 1.0, 1.0, 1.0, 1.0, 1.0, 1.0, 1.0, 1.0, 1.0, 1.0, 1.0, 1.0, 1.0, 1.0, 1.0, 1.0, 1.0, 1.0, 1.0, 1.0, 1.0, 1.0, 1.0, 1.0, 1.0, 1.0, 1.0, 1.0, 1.0, 1.0, 1.0, 1.0, 1.0, 1.0, 1.0, 1.0, 1.0, 1.0, 1.0, 1.0, 1.0, 1.0, 1.0, 1.0, 1.0, 1.0, 1.0, 1.0, 1.0, 1.0, 1.0, 1.0, 1.0, 1.0, 1.0, 1.0, 1.0, 1.0, 1.0, 1.0, 1.0, 1.0, 1.0, 1.0, 1.0, 1.0, 1.0, 1.0, 1.0, 1.0, 1.0, 1.0, 1.0, 1.0, 1.0, 1.0, 1.0, 1.0, 1.0, 1.0, 1.0, 1.0, 1.0, 1.0, 1.0, 1.0, 1.0, 1.0, 1.0, 1.0, 1.0, 1.0, 1.0, 1.0, 1.0, 1.0, 1.0, 1.0, 1.0, 1.0, 1.0, 1.0, 1.0, 1.0, 1.0, 1.0, 1.0, 1.0, 1.0, 1.0, 1.0, 1.0, 1.0, 1.0, 1.0, 1.0, 1.0, 1.0, 1.0, 1.0, 1.0, 1.0, 1.0, 1.0, 1.0, 1.0, 1.0, 1.0, 1.0, 1.0, 1.0, 1.0, 1.0, 1.0, 1.0, 1.0, 1.0, 1.0, 1.0, 1.0, 1.0, 1.0, 1.0, 1.0, 1.0, 1.0, 1.0, 1.0, 1.0, 1.0, 1.0, 1.0, 1.0, 1.0, 1.0, 1.0, 1.0, 1.0, 1.0, 1.0, 1.0, 1.0, 1.0, 1.0, 1.0, 1.0, 1.0, 1.0, 1.0, 1.0, 1.0, 1.0, 1.0, 1.0, 1.0, 1.0, 1.0, 1.0, 1.0, 1.0, 1.0, 1.0, 1.0, 1.0, 1.0, 1.0, 1.0, 1.0, 1.0, 1.0, 1.0, 1.0, 1.0, 1.0, 1.0, 1.0, 1.0, 1.0, 1.0, 1.0, 1.0, 1.0, 1.0, 1.0, 1.0, 1.0, 1.0, 1.0, 1.0, 1.0, 1.0, 1.0, 1.0, 1.0, 1.0, 1.0, 1.0, 1.0, 1.0, 1.0, 1.0, 1.0, 1.0, 1.0, 1.0, 1.0, 1.0, 1.0, 1.0, 1.0, 1.0, 1.0, 1.0, 1.0, 1.0, 1.0, 1.0, 1.0, 1.0, 1.0, 1.0, 1.0, 1.0, 1.0, 1.0, 1.0, 1.0, 1.0, 1.0, 1.0, 1.0, 1.0, 1.0, 1.0, 1.0, 1.0, 1.0, 1.0, 1.0, 1.0, 1.0, 1.0, 1.0, 1.0, 1.0, 1.0, 1.0, 1.0, 1.0, 1.0, 1.0, 1.0, 1.0, 1.0, 1.0, 1.0, 1.0, 1.0, 1.0, 1.0, 1.0, 1.0, 1.0, 1.0, 1.0, 1.0, 1.0, 1.0, 1.0, 1.0, 1.0, 1.0, 1.0, 1.0, 1.0, 1.0, 1.0, 1.0, 1.0, 1.0, 1.0, 1.0, 1.0, 1.0, 1.0, 1.0, 1.0, 1.0, 1.0, 1.0, 1.0, 1.0, 1.0, 1.0, 1.0, 1.0, 1.0, 1.0, 1.0, 1.0, 1.0, 1.0, 1.0, 1.0, 1.0, 1.0, 1.0, 1.0, 1.0, 1.0, 1.0, 1.0, 1.0, 1.0, 1.0, 1.0, 1.0, 1.0, 1.0, 1.0, 1.0, 1.0, 1.0, 1.0, 1.0, 1.0, 1.0, 1.0, 1.0, 1.0, 1.0, 1.0, 1.0, 1.0, 1.0, 1.0, 1.0, 1.0, 1.0, 1.0, 1.0, 1.0, 1.0, 1.0, 1.0, 1.0, 1.0, 1.0, 1.0, 1.0, 1.0, 1.0, 1.0, 1.0, 1.0, 1.0, 1.0, 1.0, 1.0, 1.0, 1.0, 1.0, 1.0, 1.0, 1.0, 1.0, 1.0, 1.0, 1.0, 1.0, 1.0, 1.0, 1.0, 1.0, 1.0, 1.0, 1.0, 1.0, 1.0, 1.0, 1.0, 1.0, 1.0, 1.0, 1.0, 1.0, 1.0, 1.0, 1.0, 1.0, 1.0, 1.0, 1.0, 1.0, 1.0, 1.0, 1.0, 1.0, 1.0, 1.0, 1.0, 1.0, 1.0, 1.0, 1.0, 1.0, 1.0, 1.0, 1.0, 1.0, 1.0, 1.0, 1.0, 1.0, 1.0, 1.0, 1.0, 1.0, 1.0, 1.0, 1.0, 1.0, 1.0, 1.0, 1.0, 1.0, 1.0, 1.0, 1.0, 1.0, 1.0, 1.0, 1.0, 1.0, 1.0, 1.0, 1.0, 1.0, 1.0, 1.0, 1.0, 1.0, 1.0, 1.0, 1.0, 1.0, 1.0, 1.0, 1.0, 1.0, 1.0, 1.0, 1.0, 1.0, 1.0, 1.0, 1.0, 1.0, 1.0, 1.0, 1.0, 1.0, 1.0, 1.0, 1.0, 1.0, 1.0, 1.0, 1.0, 1.0, 1.0, 1.0, 1.0, 1.0, 1.0, 1.0, 1.0, 1.0, 1.0, 1.0, 1.0, 1.0, 1.0, 1.0, 1.0, 1.0, 1.0, 1.0, 1.0, 1.0, 1.0, 1.0, 1.0, 1.0, 1.0, 1.0, 1.0, 1.0, 1.0, 1.0, 1.0, 1.0, 1.0, 1.0, 1.0, 1.0, 1.0, 1.0, 1.0, 1.0, 1.0, 1.0, 1.0, 1.0, 1.0, 1.0, 1.0, 1.0, 1.0, 1.0, 1.0, 1.0, 1.0, 1.0, 1.0, 1.0, 1.0, 1.0, 1.0, 1.0, 1.0, 1.0, 1.0, 1.0, 1.0, 1.0, 1.0, 1.0, 1.0, 1.0, 1.0, 1.0, 1.0, 1.0, 1.0, 1.0, 1.0, 1.0, 1.0, 1.0, 1.0, 1.0, 1.0, 1.0, 1.0, 1.0, 1.0, 1.0, 1.0, 1.0, 1.0, 1.0, 1.0, 1.0, 1.0, 1.0, 1.0, 1.0, 1.0, 1.0, 1.0, 1.0, 1.0, 1.0, 1.0, 1.0, 1.0, 1.0, 1.0, 1.0, 1.0, 1.0, 1.0, 1.0, 1.0, 1.0, 1.0, 1.0, 1.0, 1.0, 1.0, 1.0, 1.0, 1.0, 1.0, 1.0, 1.0, 1.0, 1.0, 1.0, 1.0, 1.0, 1.0, 1.0, 1.0, 1.0, 1.0, 1.0, 1.0, 1.0, 1.0, 1.0, 1.0, 1.0, 1.0, 1.0, 1.0, 1.0, 1.0, 1.0, 1.0, 1.0, 1.0, 1.0, 1.0, 1.0, 1.0, 1.0, 1.0, 1.0, 1.0, 1.0, 1.0, 1.0, 1.0, 1.0, 1.0, 1.0, 1.0, 1.0, 1.0, 1.0, 1.0, 1.0, 1.0, 1.0, 1.0, 1.0, 1.0, 1.0, 1.0, 1.0, 1.0, 1.0, 1.0, 1.0, 1.0, 1.0, 1.0, 1.0, 1.0, 1.0, 1.0, 1.0, 1.0, 1.0, 1.0, 1.0, 1.0, 1.0, 1.0, 1.0, 1.0, 1.0, 1.0, 1.0, 1.0, 1.0, 1.0, 1.0, 1.0, 1.0, 1.0, 1.0, 1.0, 1.0, 1.0, 1.0, 1.0, 1.0, 1.0, 1.0, 1.0, 1.0, 1.0, 1.0, 1.0, 1.0, 1.0, 1.0, 1.0, 1.0, 1.0, 1.0, 1.0, 1.0, 1.0, 1.0, 1.0, 1.0, 1.0, 1.0, 1.0, 1.0, 1.0, 1.0, 1.0, 1.0, 1.0, 1.0, 1.0, 1.0, 1.0, 1.0, 1.0, 1.0, 1.0, 1.0, 1.0, 1.0, 1.0, 1.0, 1.0, 1.0, 1.0, 1.0, 1.0, 1.0, 1.0, 1.0, 1.0, 1.0, 1.0, 1.0, 1.0, 1.0, 1.0, 1.0, 1.0, 1.0, 1.0, 1.0, 1.0, 1.0, 1.0, 1.0, 1.0, 1.0, 1.0, 1.0, 1.0, 1.0, 1.0, 1.0, 1.0, 1.0, 1.0, 1.0, 1.0, 1.0, 1.0, 1.0, 1.0, 1.0, 1.0, 1.0, 1.0, 1.0, 1.0, 1.0, 1.0, 1.0, 1.0, 1.0, 1.0, 1.0, 1.0, 1.0, 1.0, 1.0, 1.0, 1.0, 1.0, 1.0, 1.0, 1.0, 1.0, 1.0, 1.0, 1.0, 1.0, 1.0, 1.0, 1.0, 1.0, 1.0, 1.0, 1.0, 1.0, 1.0, 1.0, 1.0, 1.0, 1.0, 1.0, 1.0, 1.0, 1.0, 1.0, 1.0, 1.0, 1.0, 1.0, 1.0, 1.0, 1.0, 1.0, 1.0, 1.0, 1.0, 1.0, 1.0, 1.0, 1.0, 1.0, 1.0, 1.0, 1.0, 1.0, 1.0, 1.0, 1.0, 1.0, 1.0, 1.0, 1.0, 1.0, 1.0, 1.0, 1.0, 1.0, 1.0, 1.0, 1.0, 1.0, 1.0, 1.0, 1.0, 1.0, 1.0, 1.0, 1.0, 1.0, 1.0, 1.0, 1.0, 1.0, 1.0, 1.0, 1.0, 1.0, 1.0, 1.0, 1.0, 1.0, 1.0, 1.0, 1.0, 1.0, 1.0, 1.0, 1.0, 1.0, 1.0, 1.0, 1.0, 1.0, 1.0, 1.0, 1.0, 1.0, 1.0, 1.0, 1.0, 1.0, 1.0, 1.0, 1.0, 1.0, 1.0, 1.0, 1.0, 1.0, 1.0, 1.0, 1.0, 1.0, 1.0, 1.0, 1.0, 1.0, 1.0, 1.0, 1.0, 1.0, 1.0, 1.0, 1.0, 1.0, 1.0, 1.0, 1.0, 1.0, 1.0, 1.0, 1.0, 1.0, 1.0, 1.0, 1.0, 1.0, 1.0, 1.0, 1.0, 1.0, 1.0, 1.0, 1.0, 1.0, 1.0, 1.0, 1.0, 1.0, 1.0, 1.0, 1.0, 1.0, 1.0, 1.0, 1.0, 1.0, 1.0, 1.0, 1.0, 1.0, 1.0, 1.0, 1.0, 1.0, 1.0, 1.0, 1.0, 1.0, 1.0, 1.0, 1.0, 1.0, 1.0, 1.0, 1.0, 1.0, 1.0, 1.0, 1.0, 1.0, 1.0, 1.0, 1.0, 1.0, 1.0, 1.0, 1.0, 1.0, 1.0, 1.0, 1.0, 1.0, 1.0, 1.0, 1.0, 1.0, 1.0, 1.0, 1.0, 1.0, 1.0, 1.0, 1.0, 1.0, 1.0, 1.0, 1.0, 1.0, 1.0, 1.0, 1.0, 1.0, 1.0, 1.0, 1.0, 1.0, 1.0, 1.0, 1.0, 1.0, 1.0, 1.0, 1.0, 1.0, 1.0, 1.0, 1.0, 1.0, 1.0, 1.0, 1.0, 1.0, 1.0, 1.0, 1.0, 1.0, 1.0, 1.0, 1.0, 1.0, 1.0, 1.0, 1.0, 1.0, 1.0, 1.0, 1.0, 1.0, 1.0, 1.0, 1.0, 1.0, 1.0, 1.0, 1.0, 1.0, 1.0, 1.0, 1.0, 1.0, 1.0, 1.0, 1.0, 1.0, 1.0, 1.0, 1.0, 1.0, 1.0, 1.0, 1.0, 1.0, 1.0, 1.0, 1.0, 1.0, 1.0, 1.0, 1.0, 1.0, 1.0, 1.0, 1.0, 1.0, 1.0, 1.0, 1.0, 1.0, 1.0, 1.0, 1.0, 1.0, 1.0, 1.0, 1.0, 1.0, 1.0, 1.0, 1.0, 1.0, 1.0, 1.0, 1.0, 1.0, 1.0, 1.0, 1.0, 1.0, 1.0, 1.0, 1.0, 1.0, 1.0, 1.0, 1.0, 1.0, 1.0, 1.0, 1.0, 1.0, 1.0, 1.0, 1.0, 1.0, 1.0, 1.0, 1.0, 1.0, 1.0, 1.0, 1.0, 1.0, 1.0, 1.0, 1.0, 1.0, 1.0, 1.0, 1.0, 1.0, 1.0, 1.0, 1.0, 1.0, 1.0, 1.0, 1.0, 1.0, 1.0, 1.0, 1.0, 1.0, 1.0, 1.0, 1.0, 1.0, 1.0, 1.0, 1.0, 1.0, 1.0, 1.0, 1.0, 1.0, 1.0, 1.0, 1.0, 1.0, 1.0, 1.0, 1.0, 1.0, 1.0, 1.0, 1.0, 1.0, 1.0, 1.0, 1.0, 1.0, 1.0, 1.0, 1.0, 1.0, 1.0, 1.0, 1.0, 1.0, 1.0, 1.0, 1.0, 1.0, 1.0, 1.0, 1.0, 1.0, 1.0, 1.0, 1.0, 1.0, 1.0, 1.0, 1.0, 1.0, 1.0, 1.0, 1.0, 1.0, 1.0, 1.0, 1.0, 1.0, 1.0, 1.0, 1.0, 1.0, 1.0, 1.0, 1.0, 1.0, 1.0, 1.0, 1.0, 1.0, 1.0, 1.0, 1.0, 1.0, 1.0, 1.0, 1.0, 1.0, 1.0, 1.0, 1.0, 1.0, 1.0, 1.0, 1.0, 1.0, 1.0, 1.0, 1.0, 1.0, 1.0, 1.0, 1.0, 1.0, 1.0, 1.0, 1.0, 1.0, 1.0, 1.0, 1.0, 1.0, 1.0, 1.0, 1.0, 1.0, 1.0, 1.0, 1.0, 1.0, 1.0, 1.0, 1.0, 1.0, 1.0, 1.0, 1.0, 1.0, 1.0, 1.0, 1.0, 1.0, 1.0, 1.0, 1.0, 1.0, 1.0, 1.0, 1.0, 1.0, 1.0, 1.0, 1.0, 1.0, 1.0, 1.0, 1.0, 1.0, 1.0, 1.0, 1.0, 1.0, 1.0, 1.0, 1.0, 1.0, 1.0, 1.0, 1.0, 1.0, 1.0, 1.0, 1.0, 1.0, 1.0, 1.0, 1.0, 1.0, 1.0, 1.0, 1.0, 1.0, 1.0, 1.0, 1.0, 1.0, 1.0, 1.0, 1.0, 1.0, 1.0, 1.0, 1.0, 1.0, 1.0, 1.0, 1.0, 1.0, 1.0, 1.0, 1.0, 1.0, 1.0, 1.0, 1.0, 1.0, 1.0, 1.0, 1.0, 1.0, 1.0, 1.0, 1.0, 1.0, 1.0, 1.0, 1.0, 1.0, 1.0, 1.0, 1.0, 1.0, 1.0, 1.0, 1.0, 1.0, 1.0, 1.0, 1.0, 1.0, 1.0, 1.0, 1.0, 1.0, 1.0, 1.0, 1.0, 1.0, 1.0, 1.0, 1.0, 1.0, 1.0, 1.0, 1.0, 1.0, 1.0, 1.0, 1.0, 1.0, 1.0, 1.0, 1.0, 1.0, 1.0, 1.0, 1.0, 1.0, 1.0, 1.0, 1.0, 1.0, 1.0, 1.0, 1.0, 1.0, 1.0, 1.0, 1.0, 1.0, 1.0, 1.0, 1.0, 1.0, 1.0, 1.0, 1.0, 1.0, 1.0, 1.0, 1.0, 1.0, 1.0, 1.0, 1.0, 1.0, 1.0, 1.0, 1.0, 1.0, 1.0, 1.0, 1.0, 1.0, 1.0, 1.0, 1.0, 1.0, 1.0, 1.0, 1.0, 1.0, 1.0, 1.0, 1.0, 1.0, 1.0, 1.0, 1.0, 1.0, 1.0, 1.0, 1.0, 1.0, 1.0, 1.0, 1.0, 1.0, 1.0, 1.0, 1.0, 1.0, 1.0, 1.0, 1.0, 1.0, 1.0, 1.0, 1.0, 1.0, 1.0, 1.0, 1.0, 1.0, 1.0, 1.0, 1.0, 1.0, 1.0, 1.0, 1.0, 1.0, 1.0, 1.0, 1.0, 1.0, 1.0, 1.0, 1.0, 1.0, 1.0, 1.0, 1.0, 1.0, 1.0, 1.0, 1.0, 1.0, 1.0, 1.0, 1.0, 1.0, 1.0, 1.0, 1.0, 1.0, 1.0, 1.0, 1.0, 1.0, 1.0, 1.0, 1.0, 1.0, 1.0, 1.0, 1.0, 1.0, 1.0, 1.0, 1.0, 1.0, 1.0, 1.0, 1.0, 1.0, 1.0, 1.0, 1.0, 1.0, 1.0, 1.0, 1.0, 1.0, 1.0, 1.0, 1.0, 1.0, 1.0, 1.0, 1.0, 1.0, 1.0, 1.0, 1.0, 1.0, 1.0, 1.0, 1.0, 1.0, 1.0, 1.0, 1.0, 1.0, 1.0, 1.0, 1.0, 1.0, 1.0, 1.0, 1.0, 1.0, 1.0, 1.0, 1.0, 1.0, 1.0, 1.0, 1.0, 1.0, 1.0, 1.0, 1.0, 1.0, 1.0, 1.0, 1.0, 1.0, 1.0, 1.0, 1.0, 1.0, 1.0, 1.0, 1.0, 1.0, 1.0, 1.0, 1.0, 1.0, 1.0, 1.0, 1.0, 1.0, 1.0, 1.0, 1.0, 1.0, 1.0, 1.0, 1.0, 1.0, 1.0, 1.0, 1.0, 1.0, 1.0, 1.0, 1.0, 1.0, 1.0, 1.0, 1.0, 1.0, 1.0, 1.0, 1.0, 1.0, 1.0, 1.0, 1.0, 1.0, 1.0, 1.0, 1.0, 1.0, 1.0, 1.0, 1.0, 1.0, 1.0, 1.0, 1.0, 1.0, 1.0, 1.0, 1.0, 1.0, 1.0, 1.0, 1.0, 1.0, 1.0, 1.0, 1.0, 1.0, 1.0, 1.0, 1.0, 1.0, 1.0, 1.0, 1.0, 1.0, 1.0, 1.0, 1.0, 1.0, 1.0, 1.0, 1.0, 1.0, 1.0, 1.0, 1.0, 1.0, 1.0, 1.0, 1.0, 1.0, 1.0, 1.0, 1.0, 1.0, 1.0, 1.0, 1.0, 1.0, 1.0, 1.0, 1.0, 1.0, 1.0, 1.0, 1.0, 1.0, 1.0, 1.0, 1.0, 1.0, 1.0, 1.0, 1.0, 1.0, 1.0, 1.0, 1.0, 1.0, 1.0, 1.0, 1.0, 1.0, 1.0, 1.0, 1.0, 1.0, 1.0, 1.0, 1.0, 1.0, 1.0, 1.0, 1.0, 1.0, 1.0, 1.0, 1.0, 1.0, 1.0, 1.0, 1.0, 1.0, 1.0, 1.0, 1.0, 1.0, 1.0, 1.0, 1.0, 1.0, 1.0, 1.0, 1.0, 1.0, 1.0, 1.0, 1.0, 1.0, 1.0, 1.0, 1.0, 1.0, 1.0, 1.0, 1.0, 1.0, 1.0, 1.0, 1.0, 1.0, 1.0, 1.0, 1.0, 1.0, 1.0, 1.0, 1.0, 1.0, 1.0, 1.0, 1.0, 1.0, 1.0, 1.0, 1.0, 1.0, 1.0, 1.0, 1.0, 1.0, 1.0, 1.0, 1.0, 1.0, 1.0, 1.0, 1.0, 1.0, 1.0, 1.0, 1.0, 1.0, 1.0, 1.0, 1.0, 1.0, 1.0, 1.0, 1.0, 1.0, 1.0, 1.0, 1.0, 1.0, 1.0, 1.0, 1.0, 1.0, 1.0, 1.0, 1.0, 1.0, 1.0, 1.0, 1.0, 1.0, 1.0, 1.0, 1.0, 1.0, 1.0, 1.0, 1.0, 1.0, 1.0, 1.0, 1.0, 1.0, 1.0, 1.0, 1.0, 1.0, 1.0, 1.0, 1.0, 1.0, 1.0, 1.0, 1.0, 1.0, 1.0, 1.0, 1.0, 1.0, 1.0, 1.0, 1.0, 1.0, 1.0, 1.0, 1.0, 1.0, 1.0, 1.0, 1.0, 1.0, 1.0, 1.0, 1.0, 1.0, 1.0, 1.0, 1.0, 1.0, 1.0, 1.0, 1.0, 1.0, 1.0, 1.0, 1.0, 1.0, 1.0, 1.0, 1.0, 1.0, 1.0, 1.0, 1.0, 1.0, 1.0, 1.0, 1.0, 1.0, 1.0, 1.0, 1.0, 1.0, 1.0, 1.0, 1.0, 1.0, 1.0, 1.0, 1.0, 1.0, 1.0, 1.0, 1.0, 1.0, 1.0, 1.0, 1.0, 1.0, 1.0, 1.0, 1.0, 1.0, 1.0, 1.0, 1.0, 1.0, 1.0, 1.0, 1.0, 1.0, 1.0, 1.0, 1.0, 1.0, 1.0, 1.0, 1.0, 1.0, 1.0, 1.0, 1.0, 1.0, 1.0, 1.0, 1.0, 1.0, 1.0, 1.0, 1.0, 1.0, 1.0, 1.0, 1.0, 1.0, 1.0, 1.0, 1.0, 1.0, 1.0, 1.0, 1.0, 1.0, 1.0, 1.0, 1.0, 1.0, 1.0, 1.0, 1.0, 1.0, 1.0, 1.0, 1.0, 1.0, 1.0, 1.0, 1.0, 1.0, 1.0, 1.0, 1.0, 1.0, 1.0, 1.0, 1.0, 1.0, 1.0, 1.0, 1.0, 1.0, 1.0, 1.0, 1.0, 1.0, 1.0, 1.0, 1.0, 1.0, 1.0, 1.0, 1.0, 1.0, 1.0, 1.0, 1.0, 1.0, 1.0, 1.0, 1.0, 1.0, 1.0, 1.0, 1.0, 1.0, 1.0, 1.0, 1.0, 1.0, 1.0, 1.0, 1.0, 1.0, 1.0, 1.0, 1.0, 1.0, 1.0, 1.0, 1.0, 1.0, 1.0, 1.0, 1.0, 1.0, 1.0, 1.0, 1.0, 1.0, 1.0, 1.0, 1.0, 1.0, 1.0, 1.0, 1.0, 1.0, 1.0, 1.0, 1.0, 1.0, 1.0, 1.0, 1.0, 1.0, 1.0, 1.0, 1.0, 1.0, 1.0, 1.0, 1.0, 1.0, 1.0, 1.0, 1.0, 1.0, 1.0, 1.0, 1.0, 1.0, 1.0, 1.0, 1.0, 1.0, 1.0, 1.0, 1.0, 1.0, 1.0, 1.0, 1.0, 1.0, 1.0, 1.0, 1.0, 1.0, 1.0, 1.0, 1.0, 1.0, 1.0, 1.0, 1.0, 1.0, 1.0, 1.0, 1.0, 1.0, 1.0, 1.0, 1.0, 1.0, 1.0, 1.0, 1.0, 1.0, 1.0, 1.0, 1.0, 1.0, 1.0, 1.0, 1.0, 1.0, 1.0, 1.0, 1.0, 1.0, 1.0, 1.0, 1.0, 1.0, 1.0, 1.0, 1.0, 1.0, 1.0, 1.0, 1.0, 1.0, 1.0, 1.0, 1.0, 1.0, 1.0, 1.0, 1.0, 1.0, 1.0, 1.0, 1.0, 1.0, 1.0, 1.0, 1.0, 1.0, 1.0, 1.0, 1.0, 1.0, 1.0, 1.0, 1.0, 1.0, 1.0, 1.0, 1.0, 1.0, 1.0, 1.0, 1.0, 1.0, 1.0, 1.0, 1.0, 1.0, 1.0, 1.0, 1.0, 1.0, 1.0, 1.0, 1.0, 1.0, 1.0, 1.0, 1.0, 1.0, 1.0, 1.0, 1.0, 1.0, 1.0, 1.0, 1.0, 1.0, 1.0, 1.0, 1.0, 1.0, 1.0, 1.0, 1.0, 1.0, 1.0, 1.0, 1.0, 1.0, 1.0, 1.0, 1.0, 1.0, 1.0, 1.0, 1.0, 1.0, 1.0, 1.0, 1.0, 1.0, 1.0, 1.0, 1.0, 1.0, 1.0, 1.0, 1.0, 1.0, 1.0, 1.0, 1.0, 1.0, 1.0, 1.0, 1.0, 1.0, 1.0, 1.0, 1.0, 1.0, 1.0, 1.0, 1.0, 1.0, 1.0, 1.0, 1.0, 1.0, 1.0, 1.0, 1.0, 1.0, 1.0, 1.0, 1.0, 1.0, 1.0, 1.0, 1.0, 1.0, 1.0, 1.0, 1.0, 1.0, 1.0, 1.0, 1.0, 1.0, 1.0, 1.0, 1.0, 1.0, 1.0, 1.0, 1.0, 1.0, 1.0, 1.0, 1.0, 1.0, 1.0, 1.0, 1.0, 1.0, 1.0, 1.0, 1.0, 1.0, 1.0, 1.0, 1.0, 1.0, 1.0, 1.0, 1.0, 1.0, 1.0, 1.0, 1.0, 1.0, 1.0, 1.0, 1.0, 1.0, 1.0, 1.0, 1.0, 1.0, 1.0, 1.0, 1.0, 1.0, 1.0, 1.0, 1.0, 1.0, 1.0, 1.0, 1.0, 1.0, 1.0, 1.0, 1.0, 1.0, 1.0, 1.0, 1.0, 1.0, 1.0, 1.0, 1.0, 1.0, 1.0, 1.0, 1.0, 1.0, 1.0, 1.0, 1.0, 1.0, 1.0, 1.0, 1.0, 1.0, 1.0, 1.0, 1.0, 1.0, 1.0, 1.0, 1.0, 1.0, 1.0, 1.0, 1.0, 1.0, 1.0, 1.0, 1.0, 1.0, 1.0, 1.0, 1.0, 1.0, 1.0, 1.0, 1.0, 1.0, 1.0, 1.0, 1.0, 1.0, 1.0, 1.0, 1.0, 1.0, 1.0, 1.0, 1.0, 1.0, 1.0, 1.0, 1.0, 1.0, 1.0, 1.0, 1.0, 1.0, 1.0, 1.0, 1.0, 1.0, 1.0, 1.0, 1.0, 1.0, 1.0, 1.0, 1.0, 1.0, 1.0, 1.0, 1.0, 1.0, 1.0, 1.0, 1.0, 1.0, 1.0, 1.0, 1.0, 1.0, 1.0, 1.0, 1.0, 1.0, 1.0, 1.0, 1.0, 1.0, 1.0, 1.0, 1.0, 1.0, 1.0, 1.0, 1.0, 1.0, 1.0, 1.0, 1.0, 1.0, 1.0, 1.0, 1.0, 1.0, 1.0, 1.0, 1.0, 1.0, 1.0, 1.0, 1.0, 1.0, 1.0, 1.0, 1.0, 1.0, 1.0, 1.0, 1.0, 1.0, 1.0, 1.0, 1.0, 1.0, 1.0, 1.0, 1.0, 1.0, 1.0, 1.0, 1.0, 1.0, 1.0, 1.0, 1.0, 1.0, 1.0, 1.0, 1.0, 1.0, 1.0, 1.0, 1.0, 1.0, 1.0, 1.0, 1.0, 1.0, 1.0, 1.0, 1.0, 1.0, 1.0, 1.0, 1.0, 1.0, 1.0, 1.0, 1.0, 1.0, 1.0, 1.0, 1.0, 1.0, 1.0, 1.0, 1.0, 1.0, 1.0, 1.0, 1.0, 1.0, 1.0, 1.0, 1.0, 1.0, 1.0, 1.0, 1.0, 1.0, 1.0, 1.0, 1.0, 1.0, 1.0, 1.0, 1.0, 1.0, 1.0, 1.0, 1.0, 1.0, 1.0, 1.0, 1.0, 1.0, 1.0, 1.0, 1.0, 1.0, 1.0, 1.0, 1.0, 1.0, 1.0, 1.0, 1.0, 1.0, 1.0, 1.0, 1.0, 1.0, 1.0, 1.0, 1.0, 1.0, 1.0, 1.0, 1.0, 1.0, 1.0, 1.0, 1.0, 1.0, 1.0, 1.0, 1.0, 1.0, 1.0, 1.0, 1.0, 1.0, 1.0, 1.0, 1.0, 1.0, 1.0, 1.0, 1.0, 1.0, 1.0, 1.0, 1.0, 1.0, 1.0, 1.0, 1.0, 1.0, 1.0, 1.0, 1.0, 1.0, 1.0, 1.0, 1.0, 1.0, 1.0, 1.0, 1.0, 1.0, 1.0, 1.0, 1.0, 1.0, 1.0, 1.0, 1.0, 1.0, 1.0, 1.0, 1.0, 1.0, 1.0, 1.0, 1.0, 1.0, 1.0, 1.0, 1.0, 1.0, 1.0, 1.0, 1.0, 1.0, 1.0, 1.0, 1.0, 1.0, 1.0, 1.0, 1.0, 1.0, 1.0, 1.0, 1.0, 1.0, 1.0, 1.0, 1.0, 1.0, 1.0, 1.0, 1.0, 1.0, 1.0, 1.0, 1.0, 1.0, 1.0, 1.0, 1.0, 1.0, 1.0, 1.0, 1.0, 1.0, 1.0, 1.0, 1.0, 1.0, 1.0, 1.0, 1.0, 1.0, 1.0, 1.0, 1.0, 1.0, 1.0, 1.0, 1.0, 1.0, 1.0, 1.0, 1.0, 1.0, 1.0, 1.0, 1.0, 1.0, 1.0, 1.0, 1.0, 1.0, 1.0, 1.0, 1.0, 1.0, 1.0, 1.0, 1.0, 1.0, 1.0, 1.0, 1.0, 1.0, 1.0, 1.0, 1.0, 1.0, 1.0, 1.0, 1.0, 1.0, 1.0, 1.0, 1.0, 1.0, 1.0, 1.0, 1.0, 1.0, 1.0, 1.0, 1.0, 1.0, 1.0, 1.0, 1.0, 1.0, 1.0, 1.0, 1.0, 1.0, 1.0, 1.0, 1.0, 1.0, 1.0, 1.0, 1.0, 1.0, 1.0, 1.0, 1.0, 1.0, 1.0, 1.0, 1.0, 1.0, 1.0, 1.0, 1.0, 1.0, 1.0, 1.0, 1.0, 1.0, 1.0, 1.0, 1.0, 1.0, 1.0, 1.0, 1.0, 1.0, 1.0, 1.0, 1.0, 1.0, 1.0, 1.0, 1.0, 1.0, 1.0, 1.0, 1.0, 1.0, 1.0, 1.0, 1.0, 1.0, 1.0, 1.0, 1.0, 1.0, 1.0, 1.0, 1.0, 1.0, 1.0, 1.0, 1.0, 1.0, 1.0, 1.0, 1.0, 1.0, 1.0, 1.0, 1.0, 1.0, 1.0, 1.0, 1.0, 1.0, 1.0, 1.0, 1.0, 1.0, 1.0, 1.0, 1.0, 1.0, 1.0, 1.0, 1.0, 1.0, 1.0, 1.0, 1.0, 1.0, 1.0, 1.0, 1.0, 1.0, 1.0, 1.0, 1.0, 1.0, 1.0, 1.0, 1.0, 1.0, 1.0, 1.0, 1.0, 1.0, 1.0, 1.0, 1.0, 1.0, 1.0, 1.0, 1.0, 1.0, 1.0, 1.0, 1.0, 1.0, 1.0, 1.0, 1.0, 1.0, 1.0, 1.0, 1.0, 1.0, 1.0, 1.0, 1.0, 1.0, 1.0, 1.0, 1.0, 1.0, 1.0, 1.0, 1.0, 1.0, 1.0, 1.0, 1.0, 1.0, 1.0, 1.0, 1.0, 1.0, 1.0, 1.0, 1.0, 1.0, 1.0, 1.0, 1.0, 1.0, 1.0, 1.0, 1.0, 1.0, 1.0, 1.0, 1.0, 1.0, 1.0, 1.0, 1.0, 1.0, 1.0, 1.0, 1.0, 1.0, 1.0, 1.0, 1.0, 1.0, 1.0, 1.0, 1.0, 1.0, 1.0, 1.0, 1.0, 1.0, 1.0, 1.0, 1.0, 1.0, 1.0, 1.0, 1.0, 1.0, 1.0, 1.0, 1.0, 1.0, 1.0, 1.0, 1.0, 1.0, 1.0, 1.0, 1.0, 1.0, 1.0, 1.0, 1.0, 1.0, 1.0, 1.0, 1.0, 1.0, 1.0, 1.0, 1.0, 1.0, 1.0, 1.0, 1.0, 1.0, 1.0, 1.0, 1.0, 1.0, 1.0, 1.0, 1.0, 1.0, 1.0, 1.0, 1.0, 1.0, 1.0, 1.0, 1.0, 1.0, 1.0, 1.0, 1.0, 1.0, 1.0, 1.0, 1.0, 1.0, 1.0, 1.0, 1.0, 1.0, 1.0, 1.0, 1.0, 1.0, 1.0, 1.0, 1.0, 1.0, 1.0, 1.0, 1.0, 1.0, 1.0, 1.0, 1.0, 1.0, 1.0, 1.0, 1.0, 1.0, 1.0, 1.0, 1.0, 1.0, 1.0, 1.0, 1.0, 1.0, 1.0, 1.0, 1.0, 1.0, 1.0, 1.0, 1.0, 1.0, 1.0, 1.0, 1.0, 1.0, 1.0, 1.0, 1.0, 1.0, 1.0, 1.0, 1.0, 1.0, 1.0, 1.0, 1.0, 1.0, 1.0, 1.0, 1.0, 1.0, 1.0, 1.0, 1.0, 1.0, 1.0, 1.0, 1.0, 1.0, 1.0, 1.0, 1.0, 1.0, 1.0, 1.0, 1.0, 1.0, 1.0, 1.0, 1.0, 1.0, 1.0, 1.0, 1.0, 1.0, 1.0, 1.0, 1.0, 1.0, 1.0, 1.0, 1.0, 1.0, 1.0, 1.0, 1.0, 1.0, 1.0, 1.0, 1.0, 1.0, 1.0, 1.0, 1.0, 1.0, 1.0, 1.0, 1.0, 1.0, 1.0, 1.0, 1.0, 1.0, 1.0, 1.0, 1.0, 1.0, 1.0, 1.0, 1.0, 1.0, 1.0, 1.0, 1.0, 1.0, 1.0, 1.0, 1.0, 1.0, 1.0, 1.0, 1.0, 1.0, 1.0, 1.0, 1.0, 1.0, 1.0, 1.0, 1.0, 1.0, 1.0, 1.0, 1.0, 1.0, 1.0, 1.0, 1.0, 1.0, 1.0, 1.0, 1.0, 1.0, 1.0, 1.0, 1.0, 1.0, 1.0, 1.0, 1.0, 1.0, 1.0, 1.0, 1.0, 1.0, 1.0, 1.0, 1.0, 1.0, 1.0, 1.0, 1.0, 1.0, 1.0, 1.0, 1.0, 1.0, 1.0, 1.0, 1.0, 1.0, 1.0, 1.0, 1.0, 1.0, 1.0, 1.0, 1.0, 1.0, 1.0, 1.0, 1.0, 1.0, 1.0, 1.0, 1.0, 1.0, 1.0, 1.0, 1.0, 1.0, 1.0, 1.0, 1.0, 1.0, 1.0, 1.0, 1.0, 1.0, 1.0, 1.0, 1.0, 1.0, 1.0, 1.0, 1.0, 1.0, 1.0, 1.0, 1.0, 1.0, 1.0, 1.0, 1.0, 1.0, 1.0, 1.0, 1.0, 1.0, 1.0, 1.0, 1.0, 1.0, 1.0, 1.0, 1.0, 1.0, 1.0, 1.0, 1.0, 1.0, 1.0, 1.0, 1.0, 1.0, 1.0, 1.0, 1.0, 1.0, 1.0, 1.0, 1.0, 1.0, 1.0, 1.0, 1.0, 1.0, 1.0, 1.0, 1.0, 1.0, 1.0, 1.0, 1.0, 1.0, 1.0, 1.0, 1.0, 1.0, 1.0, 1.0, 1.0, 1.0, 1.0, 1.0, 1.0, 1.0, 1.0, 1.0, 1.0, 1.0, 1.0, 1.0, 1.0, 1.0, 1.0, 1.0, 1.0, 1.0, 1.0, 1.0, 1.0, 1.0, 1.0, 1.0, 1.0, 1.0, 1.0, 1.0, 1.0, 1.0, 1.0, 1.0, 1.0, 1.0, 1.0, 1.0, 1.0, 1.0, 1.0, 1.0, 1.0, 1.0, 1.0, 1.0, 1.0, 1.0, 1.0, 1.0, 1.0, 1.0, 1.0, 1.0, 1.0, 1.0, 1.0, 1.0, 1.0, 1.0, 1.0, 1.0, 1.0, 1.0, 1.0, 1.0, 1.0, 1.0, 1.0, 1.0, 1.0, 1.0, 1.0, 1.0, 1.0, 1.0, 1.0, 1.0, 1.0, 1.0, 1.0, 1.0, 1.0, 1.0, 1.0, 1.0, 1.0, 1.0, 1.0, 1.0, 1.0, 1.0, 1.0, 1.0, 1.0, 1.0, 1.0, 1.0, 1.0, 1.0, 1.0, 1.0, 1.0, 1.0, 1.0, 1.0, 1.0, 1.0, 1.0, 1.0, 1.0, 1.0, 1.0, 1.0, 1.0, 1.0, 1.0, 1.0, 1.0, 1.0, 1.0, 1.0, 1.0, 1.0, 1.0, 1.0, 1.0, 1.0, 1.0, 1.0, 1.0, 1.0, 1.0, 1.0, 1.0, 1.0, 1.0, 1.0, 1.0, 1.0, 1.0, 1.0, 1.0, 1.0, 1.0, 1.0, 1.0, 1.0, 1.0, 1.0, 1.0, 1.0, 1.0, 1.0, 1.0, 1.0, 1.0, 1.0, 1.0, 1.0, 1.0, 1.0, 1.0, 1.0, 1.0, 1.0, 1.0, 1.0, 1.0, 1.0, 1.0, 1.0, 1.0, 1.0, 1.0, 1.0, 1.0, 1.0, 1.0, 1.0, 1.0, 1.0, 1.0, 1.0, 1.0, 1.0, 1.0, 1.0, 1.0, 1.0, 1.0, 1.0, 1.0, 1.0, 1.0, 1.0, 1.0, 1.0, 1.0, 1.0, 1.0, 1.0, 1.0])
me_main_road_plane_extrusion.use_remesh_preserve_volume = False
me_main_road_plane_extrusion.use_remesh_preserve_attributes = False
me_main_road_plane_extrusion.use_mirror_vertex_groups = False
me_main_road_plane_extrusion.update()

# ---- objects
ob_road = bpy.data.objects.new('Road', me_road_pivot_start)
ob_road_link = bpy.data.objects.new('Road Link', me_road_link)
ob_main_road_plane_extrusion = bpy.data.objects.new('Main Road Plane Extrusion', me_main_road_plane_extrusion)

# ---- transforms, parenting, visibility, modifiers, constraints
ob_road.location = (1.863e-09, 1.863e-09, -1.863e-09)
ob_road.lineart.crease_threshold = 0.0
ob_road_link.parent = ob_road
ob_road_link.location = (-19.04, -14.94, 0.001636)
ob_road_link.rotation_euler = (-0.1799, -1.571, -2.276)
ob_road_link.scale = (0.1423, 0.1423, 0.1423)
ob_road_link.lineart.crease_threshold = 0.0
ob_main_road_plane_extrusion.parent = ob_road
ob_main_road_plane_extrusion.location = (0.02142, -0.009186, 1.567e-08)
ob_main_road_plane_extrusion.rotation_euler = (3.142, -0.0, 0.0)
ob_main_road_plane_extrusion.scale = (-7.009, -8.966, -0.6785)
ob_main_road_plane_extrusion.lock_rotation = (False, True, True)
ob_main_road_plane_extrusion.lineart.crease_threshold = 0.0

# ---- collection membership
col_collection_1.objects.link(ob_road)
col_collection_1.objects.link(ob_road_link)
col_collection_1.objects.link(ob_main_road_plane_extrusion)

# ---- scene / render settings (as saved in the file)
scene.frame_start = 1; scene.frame_end = 250; scene.frame_set(16)
scene.render.engine = 'BLENDER_EEVEE_NEXT'
scene.render.resolution_percentage = 50
scene.render.dither_intensity = 0.0
scene.cycles.use_denoising = False
scene.cycles.samples = 128
scene.cycles.sampling_pattern = 'TABULATED_SOBOL'
scene.cycles.use_adaptive_sampling = False
scene.cycles.use_light_tree = False
scene.cycles.blur_glossy = 0.0
scene.cycles.sample_clamp_indirect = 0.0
scene.view_settings.view_transform = 'Standard'
bpy.context.view_layer.update()

# ---- added for rendering (the .blend has no active camera and no usable light): camera, sun
cam_auto = bpy.data.cameras.new('AutoCamera')
cam_auto.lens = 50.0
cam_auto.sensor_width = 36.0
cam_auto.clip_end = 1000.0
ob_auto_camera = bpy.data.objects.new('AutoCamera', cam_auto)
scene.collection.objects.link(ob_auto_camera)
ob_auto_camera.location = (19.0556, -43.0511, 24.6382)
ob_auto_camera.rotation_euler = (1.09748, -7.21219e-08, 0.694738)
scene.camera = ob_auto_camera
light_auto_sun = bpy.data.lights.new('AutoSun', 'SUN')
light_auto_sun.energy = 3.0
light_auto_sun.angle = 0.0523599
ob_auto_sun = bpy.data.objects.new('AutoSun', light_auto_sun)
scene.collection.objects.link(ob_auto_sun)
ob_auto_sun.rotation_euler = (0.872665, 0.174533, 0.523599)
bpy.context.view_layer.update()

